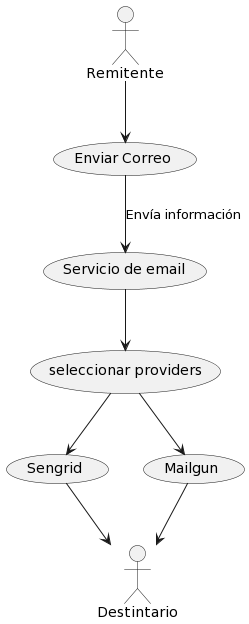

The diagram above was rendered by PlantUML. Its source (embedded in the PNG):
@startuml
!define CORREO_ACTOR actor

CORREO_ACTOR Remitente as "Remitente"


Remitente --> (Enviar Correo)
(Enviar Correo) --> (Servicio de email) : Envía información
(Servicio de email) --> (seleccionar providers)
(seleccionar providers) --> (Sengrid)
(seleccionar providers) --> (Mailgun)
(Sengrid) --> Destintario
(Mailgun) --> Destintario
@enduml